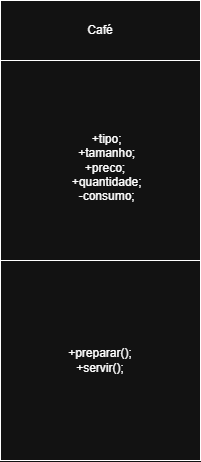

The diagram above was exported from draw.io. Its source (the exported page's mxGraphModel, read from the mxfile embedded in the PNG):
<mxGraphModel dx="1188" dy="648" grid="1" gridSize="10" guides="1" tooltips="1" connect="1" arrows="1" fold="1" page="1" pageScale="1" pageWidth="827" pageHeight="1169" math="0" shadow="0">
  <root>
    <mxCell id="0" />
    <mxCell id="1" parent="0" />
    <mxCell id="se93bu7LzyUI0zKfF6O--9" value="&lt;div&gt;+preparar();&lt;/div&gt;&lt;div&gt;&lt;span style=&quot;background-color: transparent; color: light-dark(rgb(0, 0, 0), rgb(255, 255, 255));&quot;&gt;+servir();&lt;/span&gt;&lt;/div&gt;" style="whiteSpace=wrap;html=1;aspect=fixed;" vertex="1" parent="1">
      <mxGeometry x="370" y="560" width="200" height="200" as="geometry" />
    </mxCell>
    <mxCell id="se93bu7LzyUI0zKfF6O--10" value="&lt;div&gt;&lt;br&gt;&lt;/div&gt;&lt;div&gt;&amp;nbsp; &amp;nbsp; +tipo;&lt;/div&gt;&lt;div&gt;&amp;nbsp; &amp;nbsp; +tamanho;&lt;/div&gt;&lt;div&gt;&amp;nbsp; &amp;nbsp;+preco;&lt;/div&gt;&lt;div&gt;&amp;nbsp; &amp;nbsp; +quantidade;&lt;/div&gt;&lt;div&gt;&amp;nbsp; &amp;nbsp; -consumo;&lt;/div&gt;" style="whiteSpace=wrap;html=1;aspect=fixed;" vertex="1" parent="1">
      <mxGeometry x="370" y="360" width="200" height="200" as="geometry" />
    </mxCell>
    <mxCell id="se93bu7LzyUI0zKfF6O--12" value="Café" style="rounded=0;whiteSpace=wrap;html=1;" vertex="1" parent="1">
      <mxGeometry x="370" y="300" width="200" height="60" as="geometry" />
    </mxCell>
  </root>
</mxGraphModel>